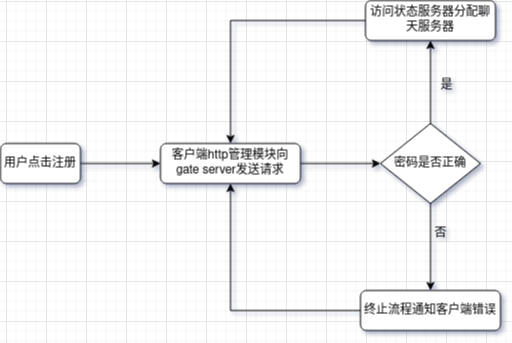

The diagram above was exported from draw.io. Its source (the exported page's mxGraphModel, read from the mxfile embedded in the PNG):
<mxGraphModel dx="1670" dy="663" grid="1" gridSize="10" guides="1" tooltips="1" connect="1" arrows="1" fold="1" page="1" pageScale="1" pageWidth="827" pageHeight="1169" math="0" shadow="0">
  <root>
    <mxCell id="0" />
    <mxCell id="1" parent="0" />
    <mxCell id="Grrrto9bCgGKr0EERufB-2" value="" style="edgeStyle=orthogonalEdgeStyle;rounded=0;orthogonalLoop=1;jettySize=auto;html=1;" edge="1" parent="1" source="bf8pDasYGGa79VO1k7Hl-1" target="Grrrto9bCgGKr0EERufB-1">
      <mxGeometry relative="1" as="geometry" />
    </mxCell>
    <mxCell id="bf8pDasYGGa79VO1k7Hl-1" value="用户点击注册" style="rounded=1;whiteSpace=wrap;html=1;" vertex="1" parent="1">
      <mxGeometry x="74" y="303" width="80" height="40" as="geometry" />
    </mxCell>
    <mxCell id="Grrrto9bCgGKr0EERufB-5" value="" style="edgeStyle=orthogonalEdgeStyle;rounded=0;orthogonalLoop=1;jettySize=auto;html=1;" edge="1" parent="1" source="Grrrto9bCgGKr0EERufB-1" target="Grrrto9bCgGKr0EERufB-3">
      <mxGeometry relative="1" as="geometry" />
    </mxCell>
    <mxCell id="Grrrto9bCgGKr0EERufB-1" value="客户端http管理模块向gate server发送请求" style="rounded=1;whiteSpace=wrap;html=1;" vertex="1" parent="1">
      <mxGeometry x="234" y="303" width="140" height="40" as="geometry" />
    </mxCell>
    <mxCell id="Grrrto9bCgGKr0EERufB-11" style="edgeStyle=orthogonalEdgeStyle;rounded=0;orthogonalLoop=1;jettySize=auto;html=1;exitX=0.5;exitY=1;exitDx=0;exitDy=0;entryX=0.5;entryY=0;entryDx=0;entryDy=0;" edge="1" parent="1" source="Grrrto9bCgGKr0EERufB-3" target="Grrrto9bCgGKr0EERufB-10">
      <mxGeometry relative="1" as="geometry" />
    </mxCell>
    <mxCell id="Grrrto9bCgGKr0EERufB-14" style="edgeStyle=orthogonalEdgeStyle;rounded=0;orthogonalLoop=1;jettySize=auto;html=1;entryX=0.5;entryY=1;entryDx=0;entryDy=0;" edge="1" parent="1" source="Grrrto9bCgGKr0EERufB-3" target="Grrrto9bCgGKr0EERufB-7">
      <mxGeometry relative="1" as="geometry" />
    </mxCell>
    <mxCell id="Grrrto9bCgGKr0EERufB-3" value="密码是否正确" style="rhombus;whiteSpace=wrap;html=1;" vertex="1" parent="1">
      <mxGeometry x="454" y="283" width="100" height="80" as="geometry" />
    </mxCell>
    <mxCell id="Grrrto9bCgGKr0EERufB-15" style="edgeStyle=orthogonalEdgeStyle;rounded=0;orthogonalLoop=1;jettySize=auto;html=1;exitX=0;exitY=0.5;exitDx=0;exitDy=0;entryX=0.5;entryY=0;entryDx=0;entryDy=0;" edge="1" parent="1" source="Grrrto9bCgGKr0EERufB-7" target="Grrrto9bCgGKr0EERufB-1">
      <mxGeometry relative="1" as="geometry" />
    </mxCell>
    <mxCell id="Grrrto9bCgGKr0EERufB-7" value="访问状态服务器分配聊天服务器" style="rounded=1;whiteSpace=wrap;html=1;" vertex="1" parent="1">
      <mxGeometry x="439" y="160" width="130" height="40" as="geometry" />
    </mxCell>
    <mxCell id="Grrrto9bCgGKr0EERufB-9" value="是" style="text;html=1;align=center;verticalAlign=middle;resizable=0;points=[];autosize=1;strokeColor=none;fillColor=none;" vertex="1" parent="1">
      <mxGeometry x="500" y="230" width="40" height="30" as="geometry" />
    </mxCell>
    <mxCell id="Grrrto9bCgGKr0EERufB-16" style="edgeStyle=orthogonalEdgeStyle;rounded=0;orthogonalLoop=1;jettySize=auto;html=1;exitX=0;exitY=0.5;exitDx=0;exitDy=0;entryX=0.5;entryY=1;entryDx=0;entryDy=0;" edge="1" parent="1" source="Grrrto9bCgGKr0EERufB-10" target="Grrrto9bCgGKr0EERufB-1">
      <mxGeometry relative="1" as="geometry" />
    </mxCell>
    <mxCell id="Grrrto9bCgGKr0EERufB-10" value="终止流程通知客户端错误" style="rounded=1;whiteSpace=wrap;html=1;" vertex="1" parent="1">
      <mxGeometry x="434" y="450" width="140" height="40" as="geometry" />
    </mxCell>
    <mxCell id="Grrrto9bCgGKr0EERufB-12" value="否" style="text;html=1;align=center;verticalAlign=middle;resizable=0;points=[];autosize=1;strokeColor=none;fillColor=none;" vertex="1" parent="1">
      <mxGeometry x="494" y="378" width="40" height="30" as="geometry" />
    </mxCell>
  </root>
</mxGraphModel>